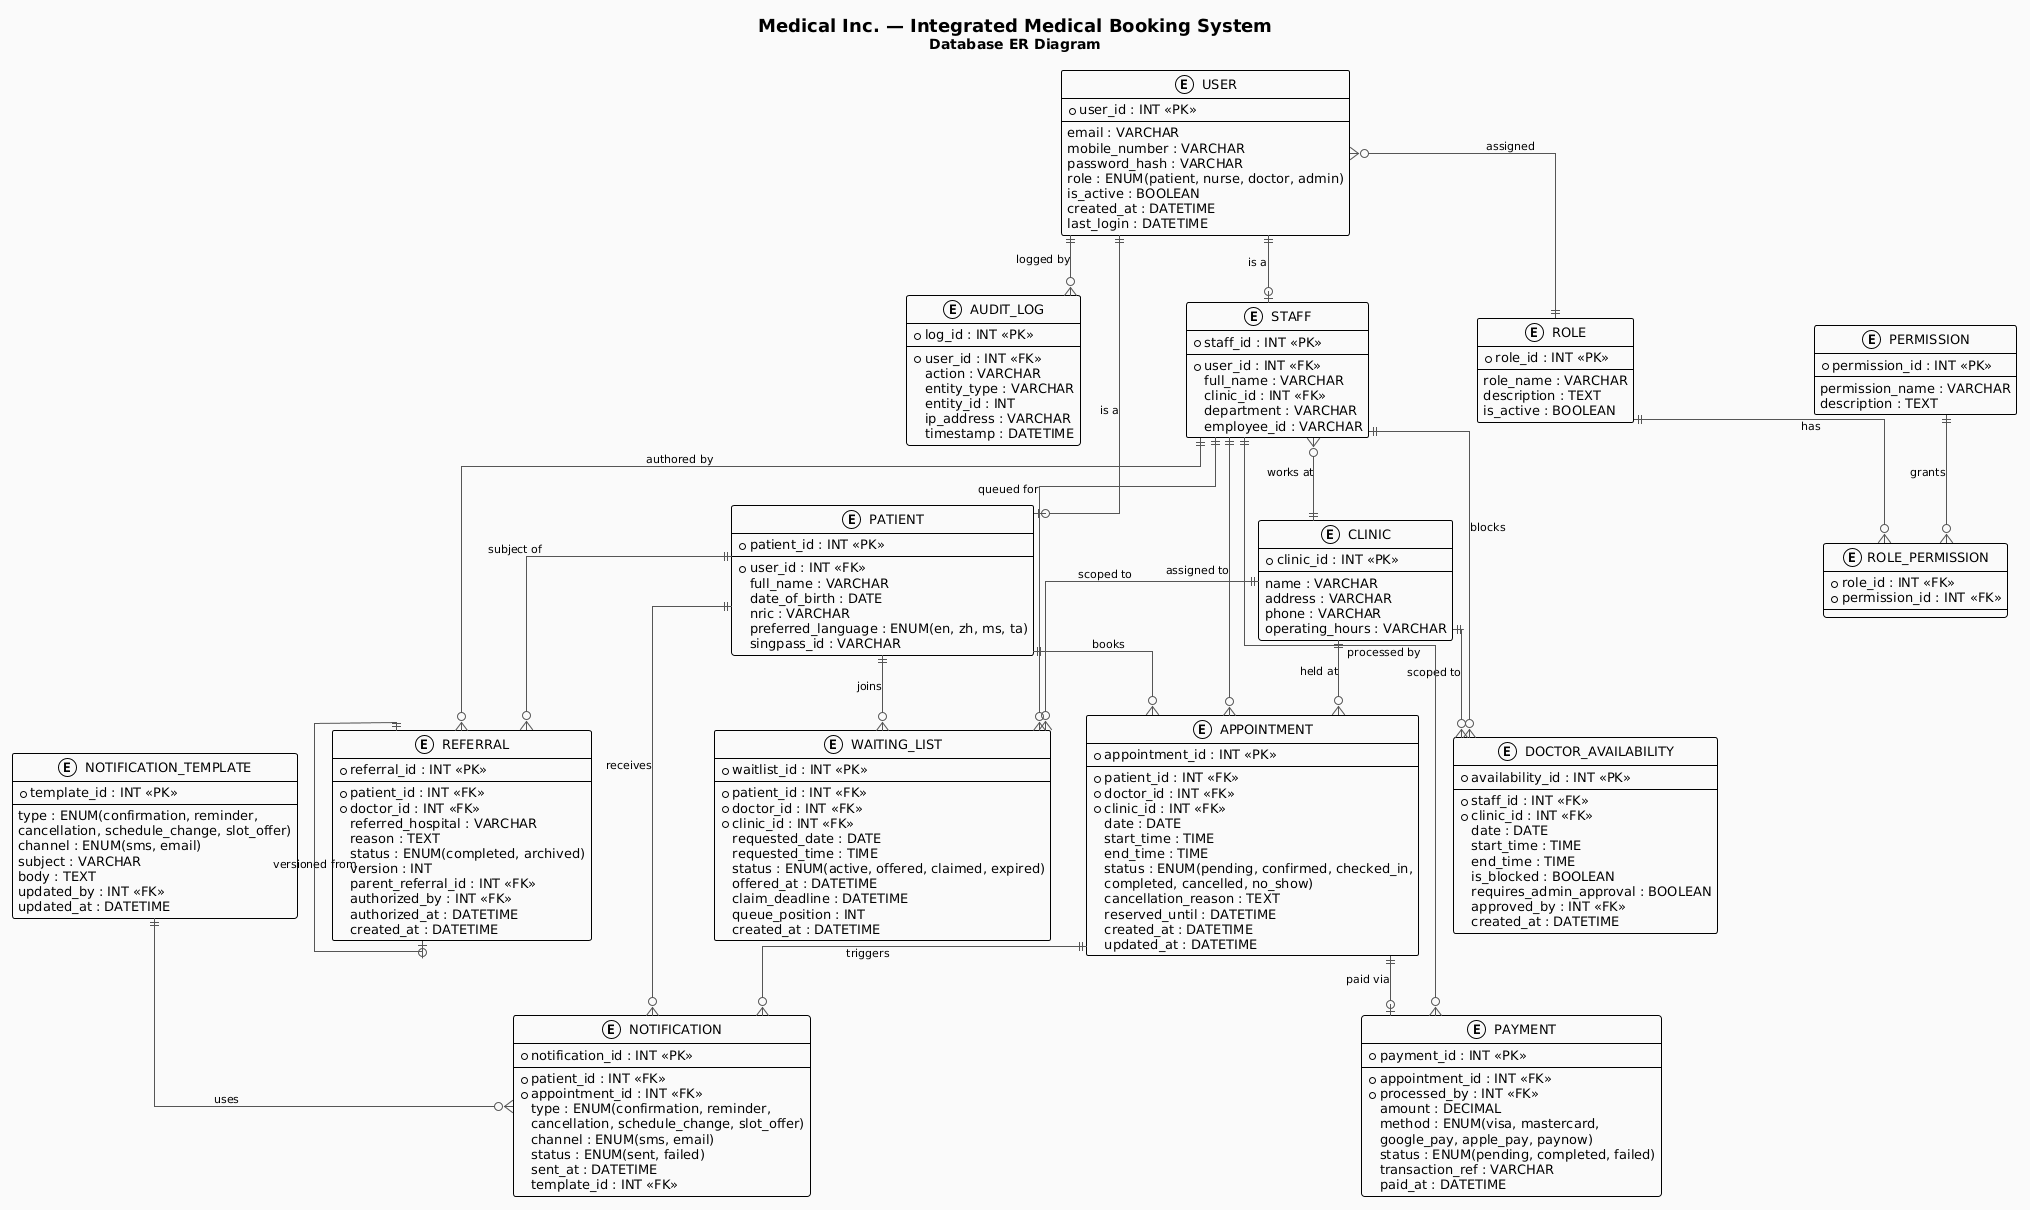

The diagram above was rendered by PlantUML. Its source (embedded in the PNG):
@startuml
!theme plain
skinparam backgroundColor #FAFAFA
skinparam defaultFontName Arial
skinparam defaultFontSize 13
skinparam linetype ortho

skinparam entity {
    BackgroundColor #EBF5FB
    BorderColor #2980B9
    FontColor #1A5276
    FontSize 13
}

skinparam arrow {
    Color #555555
    FontSize 11
}

title <size:18>Medical Inc. — Integrated Medical Booking System</size>\n<size:14>Database ER Diagram</size>

' ===== ENTITIES =====

entity "USER" as User {
    * user_id : INT <<PK>>
    --
    email : VARCHAR
    mobile_number : VARCHAR
    password_hash : VARCHAR
    role : ENUM(patient, nurse, doctor, admin)
    is_active : BOOLEAN
    created_at : DATETIME
    last_login : DATETIME
}

entity "PATIENT" as Patient {
    * patient_id : INT <<PK>>
    --
    * user_id : INT <<FK>>
    full_name : VARCHAR
    date_of_birth : DATE
    nric : VARCHAR
    preferred_language : ENUM(en, zh, ms, ta)
    singpass_id : VARCHAR
}

entity "STAFF" as Staff {
    * staff_id : INT <<PK>>
    --
    * user_id : INT <<FK>>
    full_name : VARCHAR
    clinic_id : INT <<FK>>
    department : VARCHAR
    employee_id : VARCHAR
}

entity "ROLE" as Role {
    * role_id : INT <<PK>>
    --
    role_name : VARCHAR
    description : TEXT
    is_active : BOOLEAN
}

entity "PERMISSION" as Permission {
    * permission_id : INT <<PK>>
    --
    permission_name : VARCHAR
    description : TEXT
}

entity "ROLE_PERMISSION" as RolePermission {
    * role_id : INT <<FK>>
    * permission_id : INT <<FK>>
}

entity "CLINIC" as Clinic {
    * clinic_id : INT <<PK>>
    --
    name : VARCHAR
    address : VARCHAR
    phone : VARCHAR
    operating_hours : VARCHAR
}

entity "DOCTOR_AVAILABILITY" as DoctorAvailability {
    * availability_id : INT <<PK>>
    --
    * staff_id : INT <<FK>>
    * clinic_id : INT <<FK>>
    date : DATE
    start_time : TIME
    end_time : TIME
    is_blocked : BOOLEAN
    requires_admin_approval : BOOLEAN
    approved_by : INT <<FK>>
    created_at : DATETIME
}

entity "APPOINTMENT" as Appointment {
    * appointment_id : INT <<PK>>
    --
    * patient_id : INT <<FK>>
    * doctor_id : INT <<FK>>
    * clinic_id : INT <<FK>>
    date : DATE
    start_time : TIME
    end_time : TIME
    status : ENUM(pending, confirmed, checked_in,\ncompleted, cancelled, no_show)
    cancellation_reason : TEXT
    reserved_until : DATETIME
    created_at : DATETIME
    updated_at : DATETIME
}

entity "WAITING_LIST" as WaitingList {
    * waitlist_id : INT <<PK>>
    --
    * patient_id : INT <<FK>>
    * doctor_id : INT <<FK>>
    * clinic_id : INT <<FK>>
    requested_date : DATE
    requested_time : TIME
    status : ENUM(active, offered, claimed, expired)
    offered_at : DATETIME
    claim_deadline : DATETIME
    queue_position : INT
    created_at : DATETIME
}

entity "NOTIFICATION" as Notification {
    * notification_id : INT <<PK>>
    --
    * patient_id : INT <<FK>>
    * appointment_id : INT <<FK>>
    type : ENUM(confirmation, reminder,\ncancellation, schedule_change, slot_offer)
    channel : ENUM(sms, email)
    status : ENUM(sent, failed)
    sent_at : DATETIME
    template_id : INT <<FK>>
}

entity "NOTIFICATION_TEMPLATE" as NotifTemplate {
    * template_id : INT <<PK>>
    --
    type : ENUM(confirmation, reminder,\ncancellation, schedule_change, slot_offer)
    channel : ENUM(sms, email)
    subject : VARCHAR
    body : TEXT
    updated_by : INT <<FK>>
    updated_at : DATETIME
}

entity "REFERRAL" as Referral {
    * referral_id : INT <<PK>>
    --
    * patient_id : INT <<FK>>
    * doctor_id : INT <<FK>>
    referred_hospital : VARCHAR
    reason : TEXT
    status : ENUM(completed, archived)
    version : INT
    parent_referral_id : INT <<FK>>
    authorized_by : INT <<FK>>
    authorized_at : DATETIME
    created_at : DATETIME
}

entity "AUDIT_LOG" as AuditLog {
    * log_id : INT <<PK>>
    --
    * user_id : INT <<FK>>
    action : VARCHAR
    entity_type : VARCHAR
    entity_id : INT
    ip_address : VARCHAR
    timestamp : DATETIME
}

entity "PAYMENT" as Payment {
    * payment_id : INT <<PK>>
    --
    * appointment_id : INT <<FK>>
    * processed_by : INT <<FK>>
    amount : DECIMAL
    method : ENUM(visa, mastercard,\ngoogle_pay, apple_pay, paynow)
    status : ENUM(pending, completed, failed)
    transaction_ref : VARCHAR
    paid_at : DATETIME
}

' ===== RELATIONSHIPS =====

' User to Patient / Staff
User        ||--o| Patient       : "is a"
User        ||--o| Staff         : "is a"

' Role & Permissions
User        }o--|| Role          : "assigned"
Role        ||--o{ RolePermission : "has"
Permission  ||--o{ RolePermission : "grants"

' Clinic
Staff       }o--|| Clinic        : "works at"

' Doctor Availability
Staff       ||--o{ DoctorAvailability : "blocks"
Clinic      ||--o{ DoctorAvailability : "scoped to"

' Appointment
Patient     ||--o{ Appointment   : "books"
Staff       ||--o{ Appointment   : "assigned to"
Clinic      ||--o{ Appointment   : "held at"

' Waiting List
Patient     ||--o{ WaitingList   : "joins"
Staff       ||--o{ WaitingList   : "queued for"
Clinic      ||--o{ WaitingList   : "scoped to"

' Notification
Patient         ||--o{ Notification     : "receives"
Appointment     ||--o{ Notification     : "triggers"
NotifTemplate   ||--o{ Notification     : "uses"

' Referral
Patient     ||--o{ Referral      : "subject of"
Staff       ||--o{ Referral      : "authored by"
Referral    ||--o| Referral      : "versioned from"

' Payment
Appointment ||--o| Payment       : "paid via"
Staff       ||--o{ Payment       : "processed by"

' Audit
User        ||--o{ AuditLog      : "logged by"
@enduml